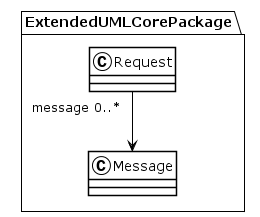

The diagram above was rendered by PlantUML. Its source (embedded in the PNG):
@startuml
!theme plain
package ExtendedUMLCorePackage {
class Request {
}
Request "message 0..*" --> Message
class Message {
}
}
@enduml